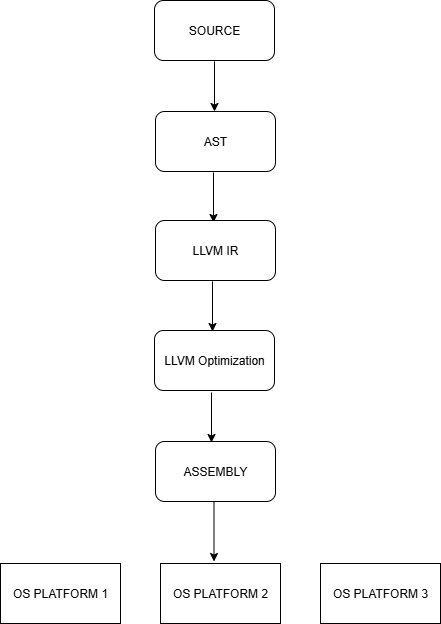

The diagram above was exported from draw.io. Its source (the exported page's mxGraphModel, read from the mxfile embedded in the PNG):
<mxGraphModel dx="1418" dy="756" grid="1" gridSize="10" guides="1" tooltips="1" connect="1" arrows="1" fold="1" page="1" pageScale="1" pageWidth="850" pageHeight="1100" math="0" shadow="0">
  <root>
    <mxCell id="0" />
    <mxCell id="1" parent="0" />
    <mxCell id="8RoGOFw87lPLd5biu6VB-1" value="SOURCE" style="rounded=1;whiteSpace=wrap;html=1;" vertex="1" parent="1">
      <mxGeometry x="350" y="130" width="120" height="60" as="geometry" />
    </mxCell>
    <mxCell id="8RoGOFw87lPLd5biu6VB-2" value="" style="endArrow=classic;html=1;rounded=0;" edge="1" parent="1">
      <mxGeometry width="50" height="50" relative="1" as="geometry">
        <mxPoint x="410" y="191" as="sourcePoint" />
        <mxPoint x="410" y="241" as="targetPoint" />
      </mxGeometry>
    </mxCell>
    <mxCell id="8RoGOFw87lPLd5biu6VB-3" value="AST" style="rounded=1;whiteSpace=wrap;html=1;" vertex="1" parent="1">
      <mxGeometry x="351" y="241" width="120" height="60" as="geometry" />
    </mxCell>
    <mxCell id="8RoGOFw87lPLd5biu6VB-4" value="" style="endArrow=classic;html=1;rounded=0;" edge="1" parent="1">
      <mxGeometry width="50" height="50" relative="1" as="geometry">
        <mxPoint x="409" y="302" as="sourcePoint" />
        <mxPoint x="409" y="352" as="targetPoint" />
      </mxGeometry>
    </mxCell>
    <mxCell id="8RoGOFw87lPLd5biu6VB-5" value="LLVM IR" style="rounded=1;whiteSpace=wrap;html=1;" vertex="1" parent="1">
      <mxGeometry x="351" y="350" width="120" height="60" as="geometry" />
    </mxCell>
    <mxCell id="8RoGOFw87lPLd5biu6VB-6" value="" style="endArrow=classic;html=1;rounded=0;" edge="1" parent="1">
      <mxGeometry width="50" height="50" relative="1" as="geometry">
        <mxPoint x="408" y="411" as="sourcePoint" />
        <mxPoint x="408" y="461" as="targetPoint" />
      </mxGeometry>
    </mxCell>
    <mxCell id="8RoGOFw87lPLd5biu6VB-7" value="LLVM Optimization" style="rounded=1;whiteSpace=wrap;html=1;" vertex="1" parent="1">
      <mxGeometry x="350" y="460" width="120" height="60" as="geometry" />
    </mxCell>
    <mxCell id="8RoGOFw87lPLd5biu6VB-8" value="" style="endArrow=classic;html=1;rounded=0;" edge="1" parent="1">
      <mxGeometry width="50" height="50" relative="1" as="geometry">
        <mxPoint x="407" y="522" as="sourcePoint" />
        <mxPoint x="407" y="572" as="targetPoint" />
      </mxGeometry>
    </mxCell>
    <mxCell id="8RoGOFw87lPLd5biu6VB-9" value="ASSEMBLY" style="rounded=1;whiteSpace=wrap;html=1;" vertex="1" parent="1">
      <mxGeometry x="351" y="571" width="120" height="60" as="geometry" />
    </mxCell>
    <mxCell id="8RoGOFw87lPLd5biu6VB-10" value="" style="endArrow=classic;html=1;rounded=0;" edge="1" parent="1">
      <mxGeometry width="50" height="50" relative="1" as="geometry">
        <mxPoint x="409.5" y="631" as="sourcePoint" />
        <mxPoint x="409.5" y="691" as="targetPoint" />
      </mxGeometry>
    </mxCell>
    <mxCell id="8RoGOFw87lPLd5biu6VB-11" value="OS PLATFORM 1" style="rounded=0;whiteSpace=wrap;html=1;" vertex="1" parent="1">
      <mxGeometry x="196" y="693" width="120" height="60" as="geometry" />
    </mxCell>
    <mxCell id="8RoGOFw87lPLd5biu6VB-12" value="OS PLATFORM 2" style="rounded=0;whiteSpace=wrap;html=1;" vertex="1" parent="1">
      <mxGeometry x="356" y="693" width="120" height="60" as="geometry" />
    </mxCell>
    <mxCell id="8RoGOFw87lPLd5biu6VB-13" value="OS PLATFORM 3" style="rounded=0;whiteSpace=wrap;html=1;" vertex="1" parent="1">
      <mxGeometry x="516" y="693" width="120" height="60" as="geometry" />
    </mxCell>
  </root>
</mxGraphModel>